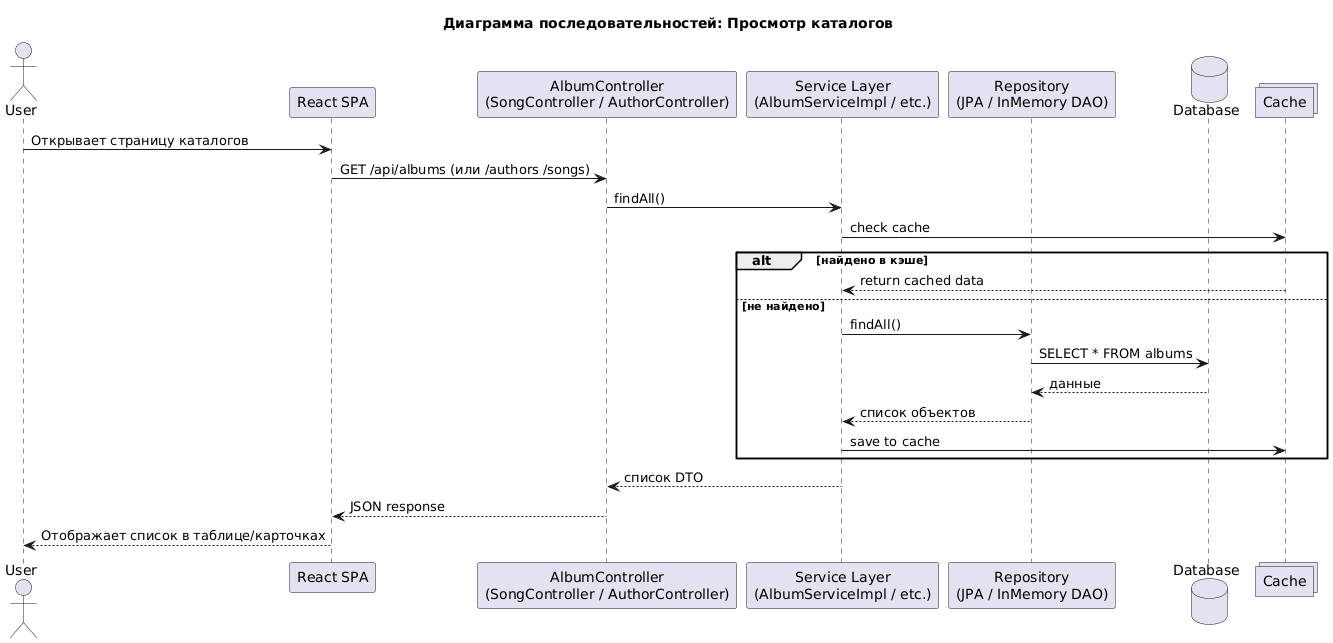

The diagram above was rendered by PlantUML. Its source (embedded in the PNG):
@startuml
title Диаграмма последовательностей: Просмотр каталогов

actor User as U
participant "React SPA" as FE
participant "AlbumController\n(SongController / AuthorController)" as Controller
participant "Service Layer\n(AlbumServiceImpl / etc.)" as Service
participant "Repository\n(JPA / InMemory DAO)" as Repo
database "Database" as DB
collections "Cache" as Cache

U -> FE : Открывает страницу каталогов
FE -> Controller : GET /api/albums (или /authors /songs)
Controller -> Service : findAll()
Service -> Cache : check cache
alt найдено в кэше
  Cache --> Service : return cached data
else не найдено
  Service -> Repo : findAll()
  Repo -> DB : SELECT * FROM albums
  DB --> Repo : данные
  Repo --> Service : список объектов
  Service -> Cache : save to cache
end
Service --> Controller : список DTO
Controller --> FE : JSON response
FE --> U : Отображает список в таблице/карточках
@enduml